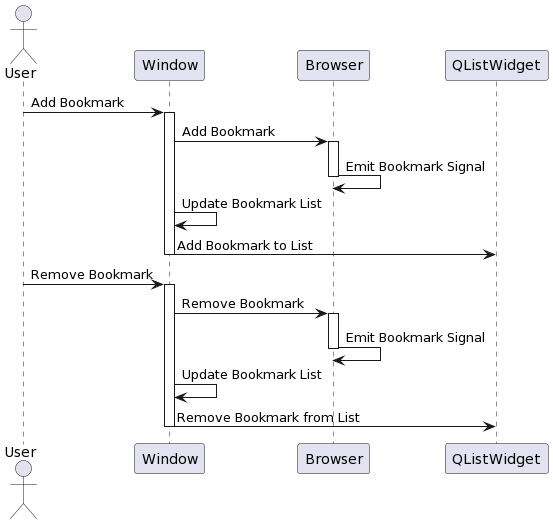

The diagram above was rendered by PlantUML. Its source (embedded in the PNG):
@startuml
actor User
participant Window as Win
participant Browser as Browser
participant QListWidget as BookmarkList

User -> Win: Add Bookmark
activate Win
Win -> Browser: Add Bookmark
activate Browser
Browser -> Browser: Emit Bookmark Signal
deactivate Browser
Win -> Win: Update Bookmark List
Win -> BookmarkList: Add Bookmark to List
deactivate Win

User -> Win: Remove Bookmark
activate Win
Win -> Browser: Remove Bookmark
activate Browser
Browser -> Browser: Emit Bookmark Signal
deactivate Browser
Win -> Win: Update Bookmark List
Win -> BookmarkList: Remove Bookmark from List
deactivate Win
@enduml